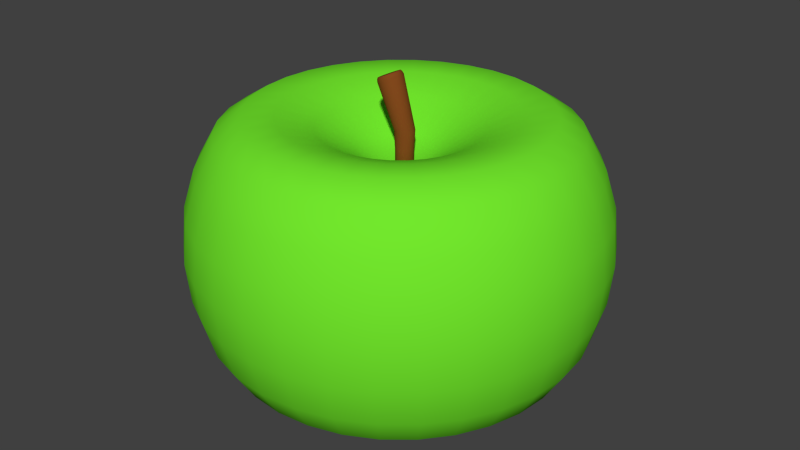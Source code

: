 # Source: greenapple.blend  (saved by Blender 2.74.0; exported with 4.5.12 LTS)
import bpy
from mathutils import Matrix  # noqa: F401  (used for matrix-valued properties, if any)

bpy.ops.wm.read_factory_settings(use_empty=True)
scene = bpy.context.scene
scene.name = 'Scene'

# ---- collections
col_collection_1 = bpy.data.collections.new('Collection 1'); scene.collection.children.link(col_collection_1)

# ---- materials (node trees are filled in below, after node groups)
mat_material_002 = bpy.data.materials.new('Material.002')
mat_material_002.alpha_threshold = 0.0
mat_material_002.roughness = 0.5
mat_material_001 = bpy.data.materials.new('Material.001')
mat_material_001.alpha_threshold = 0.0
mat_material_001.roughness = 0.5

# ---- material node trees
mat_material_002.use_nodes = True; mat_material_002.node_tree.nodes.clear()
_N = mat_material_002.node_tree.nodes; _L = mat_material_002.node_tree.links
n0 = _N.new('ShaderNodeOutputMaterial'); n0.name = 'Material Output'; n0.location = (300, 300)
n1 = _N.new('ShaderNodeBsdfDiffuse'); n1.name = 'Diffuse BSDF'; n1.location = (10, 300)
n1.inputs[0].default_value = (0.2266, 0.06228, 0.01253, 1.0)
_L.new(n1.outputs[0], n0.inputs[0])
n0.is_active_output = True
mat_material_001.use_nodes = True; mat_material_001.node_tree.nodes.clear()
_N = mat_material_001.node_tree.nodes; _L = mat_material_001.node_tree.links
n0 = _N.new('ShaderNodeOutputMaterial'); n0.name = 'Material Output'; n0.location = (300, 300)
n1 = _N.new('ShaderNodeBsdfDiffuse'); n1.name = 'Diffuse BSDF'; n1.location = (10, 300)
n1.inputs[0].default_value = (0.169, 0.8, 0.0258, 1.0)
_L.new(n1.outputs[0], n0.inputs[0])
n0.is_active_output = True

# ---- world
world_world = bpy.data.worlds.new('World'); scene.world = world_world
world_world.color = (0.05088, 0.05088, 0.05088)
world_world.use_sun_shadow = False
world_world.sun_shadow_jitter_overblur = 0.0
world_world.cycles.sampling_method = 'MANUAL'
world_world.cycles.sample_map_resolution = 256

# ---- meshes
me_cylinder_002 = bpy.data.meshes.new('Cylinder.002')
me_cylinder_002.from_pydata([(0.0, 1.0, -1.0), (-1.963e-08, 1.106, 1.0), (0.1951, 0.9808, -1.0), (0.2158, 1.085, 1.0), (0.3827, 0.9239, -1.0), (0.4233, 1.022, 1.0), (0.5556, 0.8315, -1.0), (0.6145, 0.9197, 1.0), (0.7071, 0.7071, -1.0), (0.7822, 0.7822, 1.0), (0.8315, 0.5556, -1.0), (0.9197, 0.6145, 1.0), (0.9239, 0.3827, -1.0), (1.022, 0.4233, 1.0), (0.9808, 0.1951, -1.0), (1.085, 0.2158, 1.0), (1.0, 7.55e-08, -1.0), (1.106, 5.35e-08, 1.0), (0.9808, -0.1951, -1.0), (1.085, -0.2158, 1.0), (0.9239, -0.3827, -1.0), (1.022, -0.4233, 1.0), (0.8315, -0.5556, -1.0), (0.9197, -0.6145, 1.0), (0.7071, -0.7071, -1.0), (0.7822, -0.7822, 1.0), (0.5556, -0.8315, -1.0), (0.6145, -0.9197, 1.0), (0.3827, -0.9239, -1.0), (0.4233, -1.022, 1.0), (0.1951, -0.9808, -1.0), (0.2158, -1.085, 1.0), (-3.258e-07, -1.0, -1.0), (-3.801e-07, -1.106, 1.0), (-0.1951, -0.9808, -1.0), (-0.2158, -1.085, 1.0), (-0.3827, -0.9239, -1.0), (-0.4233, -1.022, 1.0), (-0.5556, -0.8315, -1.0), (-0.6145, -0.9197, 1.0), (-0.7071, -0.7071, -1.0), (-0.7822, -0.7822, 1.0), (-0.8315, -0.5556, -1.0), (-0.9197, -0.6145, 1.0), (-0.9239, -0.3827, -1.0), (-1.022, -0.4233, 1.0), (-0.9808, -0.1951, -1.0), (-1.085, -0.2158, 1.0), (-1.0, 9.656e-07, -1.0), (-1.106, 1.038e-06, 1.0), (-0.9808, 0.1951, -1.0), (-1.085, 0.2158, 1.0), (-0.9239, 0.3827, -1.0), (-1.022, 0.4233, 1.0), (-0.8315, 0.5556, -1.0), (-0.9197, 0.6145, 1.0), (-0.7071, 0.7071, -1.0), (-0.7822, 0.7822, 1.0), (-0.5556, 0.8315, -1.0), (-0.6145, 0.9197, 1.0), (-0.3827, 0.9239, -1.0), (-0.4233, 1.022, 1.0), (-0.1951, 0.9808, -1.0), (-0.2158, 1.085, 1.0), (-1.864, 1.423, 6.149), (-1.611, 1.396, 6.265), (-1.369, 1.315, 6.376), (-1.145, 1.184, 6.479), (-0.9491, 1.007, 6.569), (-0.7883, 0.7909, 6.643), (-0.6687, 0.5447, 6.698), (-0.5951, 0.2777, 6.732), (-0.5703, -3.266e-07, 6.743), (-0.5951, -0.2777, 6.732), (-0.6687, -0.5447, 6.698), (-0.7883, -0.7909, 6.643), (-0.9491, -1.007, 6.569), (-1.145, -1.184, 6.479), (-1.369, -1.315, 6.376), (-1.611, -1.396, 6.265), (-1.864, -1.423, 6.149), (-2.116, -1.396, 6.033), (-2.359, -1.315, 5.921), (-2.582, -1.184, 5.819), (-2.778, -1.007, 5.729), (-2.939, -0.7909, 5.655), (-3.059, -0.5447, 5.6), (-3.132, -0.2777, 5.566), (-3.157, 1.1e-06, 5.554), (-3.132, 0.2777, 5.566), (-3.059, 0.5448, 5.6), (-2.939, 0.7909, 5.655), (-2.778, 1.007, 5.729), (-2.582, 1.184, 5.819), (-2.359, 1.315, 5.921), (-2.116, 1.396, 6.033), (-1.943, 1.379, 6.321), (-1.699, 1.352, 6.434), (-1.464, 1.274, 6.542), (-1.247, 1.146, 6.641), (-1.057, 0.9749, 6.728), (-0.9013, 0.766, 6.8), (-0.7855, 0.5276, 6.853), (-0.7142, 0.269, 6.886), (-0.6902, -3.138e-07, 6.897), (-0.7142, -0.269, 6.886), (-0.7855, -0.5276, 6.853), (-0.9013, -0.766, 6.8), (-1.057, -0.9749, 6.728), (-1.247, -1.146, 6.641), (-1.464, -1.274, 6.542), (-1.699, -1.352, 6.434), (-1.943, -1.379, 6.321), (-2.187, -1.352, 6.209), (-2.422, -1.274, 6.101), (-2.639, -1.146, 6.001), (-2.829, -0.9749, 5.914), (-2.985, -0.766, 5.843), (-3.1, -0.5276, 5.789), (-3.172, -0.269, 5.757), (-3.196, 1.068e-06, 5.746), (-3.172, 0.269, 5.757), (-3.1, 0.5276, 5.789), (-2.985, 0.766, 5.843), (-2.829, 0.975, 5.914), (-2.639, 1.146, 6.001), (-2.422, 1.274, 6.101), (-2.187, 1.352, 6.209), (-2.005, 1.335, 6.456), (-1.768, 1.309, 6.565), (-1.541, 1.233, 6.67), (-1.331, 1.11, 6.766), (-1.148, 0.9438, 6.851), (-0.9967, 0.7415, 6.92), (-0.8847, 0.5108, 6.971), (-0.8156, 0.2604, 7.003), (-0.7923, -2.999e-07, 7.014), (-0.8156, -0.2604, 7.003), (-0.8847, -0.5108, 6.971), (-0.9967, -0.7415, 6.92), (-1.148, -0.9438, 6.851), (-1.331, -1.11, 6.766), (-1.541, -1.233, 6.67), (-1.768, -1.309, 6.565), (-2.005, -1.335, 6.456), (-2.242, -1.309, 6.348), (-2.469, -1.233, 6.243), (-2.679, -1.11, 6.147), (-2.863, -0.9438, 6.062), (-3.013, -0.7415, 5.993), (-3.125, -0.5108, 5.941), (-3.194, -0.2604, 5.91), (-3.218, 1.038e-06, 5.899), (-3.194, 0.2604, 5.91), (-3.125, 0.5108, 5.941), (-3.013, 0.7415, 5.993), (-2.863, 0.9438, 6.062), (-2.679, 1.11, 6.147), (-2.469, 1.233, 6.243), (-2.242, 1.309, 6.348), (-2.04, 1.268, 6.532), (-1.815, 1.244, 6.635), (-1.599, 1.172, 6.734), (-1.399, 1.054, 6.826), (-1.225, 0.8968, 6.906), (-1.081, 0.7046, 6.972), (-0.975, 0.4853, 7.021), (-0.9094, 0.2474, 7.051), (-0.8873, -2.821e-07, 7.061), (-0.9094, -0.2474, 7.051), (-0.975, -0.4853, 7.021), (-1.081, -0.7046, 6.972), (-1.225, -0.8968, 6.906), (-1.399, -1.054, 6.826), (-1.599, -1.172, 6.734), (-1.815, -1.244, 6.635), (-2.04, -1.268, 6.532), (-2.264, -1.244, 6.428), (-2.481, -1.172, 6.329), (-2.68, -1.054, 6.237), (-2.854, -0.8968, 6.157), (-2.998, -0.7046, 6.091), (-3.104, -0.4853, 6.042), (-3.17, -0.2474, 6.012), (-3.192, 9.89e-07, 6.002), (-3.17, 0.2474, 6.012), (-3.104, 0.4853, 6.042), (-2.998, 0.7046, 6.091), (-2.854, 0.8968, 6.157), (-2.68, 1.054, 6.237), (-2.481, 1.172, 6.329), (-2.264, 1.244, 6.428), (-2.062, 1.251, 6.58), (-1.84, 1.227, 6.682), (-1.627, 1.155, 6.78), (-1.431, 1.04, 6.871), (-1.259, 0.8843, 6.95), (-1.117, 0.6948, 7.015), (-1.012, 0.4786, 7.063), (-0.9475, 0.244, 7.093), (-0.9257, -2.791e-07, 7.103), (-0.9475, -0.244, 7.093), (-1.012, -0.4786, 7.063), (-1.117, -0.6948, 7.015), (-1.259, -0.8843, 6.95), (-1.431, -1.04, 6.871), (-1.627, -1.155, 6.78), (-1.84, -1.227, 6.682), (-2.062, -1.251, 6.58), (-2.284, -1.227, 6.478), (-2.497, -1.155, 6.381), (-2.693, -1.04, 6.29), (-2.866, -0.8843, 6.211), (-3.007, -0.6948, 6.146), (-3.112, -0.4786, 6.098), (-3.177, -0.244, 6.068), (-3.198, 9.744e-07, 6.058), (-3.177, 0.244, 6.068), (-3.112, 0.4786, 6.098), (-3.007, 0.6948, 6.146), (-2.866, 0.8843, 6.211), (-2.693, 1.04, 6.29), (-2.497, 1.155, 6.381), (-2.284, 1.227, 6.478), (2.236e-07, 1.0, -4.977), (0.1951, 0.9808, -4.977), (0.3827, 0.9239, -4.977), (0.5556, 0.8315, -4.977), (0.7071, 0.7071, -4.977), (0.8315, 0.5556, -4.977), (0.9239, 0.3827, -4.977), (0.9808, 0.1951, -4.977), (1.0, 7.55e-08, -4.977), (0.9808, -0.1951, -4.977), (0.9239, -0.3827, -4.977), (0.8315, -0.5556, -4.977), (0.7071, -0.7071, -4.977), (0.5556, -0.8315, -4.977), (0.3827, -0.9239, -4.977), (0.1951, -0.9808, -4.977), (-1.022e-07, -1.0, -4.977), (-0.1951, -0.9808, -4.977), (-0.3827, -0.9239, -4.977), (-0.5556, -0.8315, -4.977), (-0.7071, -0.7071, -4.977), (-0.8315, -0.5556, -4.977), (-0.9239, -0.3827, -4.977), (-0.9808, -0.1951, -4.977), (-1.0, 9.656e-07, -4.977), (-0.9808, 0.1951, -4.977), (-0.9239, 0.3827, -4.977), (-0.8315, 0.5556, -4.977), (-0.7071, 0.7071, -4.977), (-0.5556, 0.8315, -4.977), (-0.3827, 0.9239, -4.977), (-0.1951, 0.9808, -4.977)], [], [(0, 1, 3, 2), (2, 3, 5, 4), (4, 5, 7, 6), (6, 7, 9, 8), (8, 9, 11, 10), (10, 11, 13, 12), (12, 13, 15, 14), (14, 15, 17, 16), (16, 17, 19, 18), (18, 19, 21, 20), (20, 21, 23, 22), (22, 23, 25, 24), (24, 25, 27, 26), (26, 27, 29, 28), (28, 29, 31, 30), (30, 31, 33, 32), (32, 33, 35, 34), (34, 35, 37, 36), (36, 37, 39, 38), (38, 39, 41, 40), (40, 41, 43, 42), (42, 43, 45, 44), (44, 45, 47, 46), (46, 47, 49, 48), (48, 49, 51, 50), (50, 51, 53, 52), (52, 53, 55, 54), (54, 55, 57, 56), (56, 57, 59, 58), (58, 59, 61, 60), (61, 59, 93, 94), (62, 63, 1, 0), (60, 61, 63, 62), (42, 44, 246, 245), (91, 90, 122, 123), (39, 37, 82, 83), (3, 1, 64, 65), (17, 15, 71, 72), (45, 43, 85, 86), (23, 21, 74, 75), (51, 49, 88, 89), (7, 5, 66, 67), (29, 27, 77, 78), (57, 55, 91, 92), (35, 33, 80, 81), (13, 11, 69, 70), (63, 61, 94, 95), (41, 39, 83, 84), (19, 17, 72, 73), (47, 45, 86, 87), (25, 23, 75, 76), (53, 51, 89, 90), (9, 7, 67, 68), (31, 29, 78, 79), (59, 57, 92, 93), (37, 35, 81, 82), (15, 13, 70, 71), (1, 63, 95, 64), (43, 41, 84, 85), (21, 19, 73, 74), (49, 47, 87, 88), (5, 3, 65, 66), (27, 25, 76, 77), (55, 53, 90, 91), (11, 9, 68, 69), (33, 31, 79, 80), (125, 124, 156, 157), (69, 68, 100, 101), (80, 79, 111, 112), (89, 88, 120, 121), (67, 66, 98, 99), (78, 77, 109, 110), (87, 86, 118, 119), (65, 64, 96, 97), (76, 75, 107, 108), (64, 95, 127, 96), (85, 84, 116, 117), (74, 73, 105, 106), (94, 93, 125, 126), (83, 82, 114, 115), (72, 71, 103, 104), (92, 91, 123, 124), (81, 80, 112, 113), (70, 69, 101, 102), (90, 89, 121, 122), (68, 67, 99, 100), (79, 78, 110, 111), (88, 87, 119, 120), (66, 65, 97, 98), (77, 76, 108, 109), (86, 85, 117, 118), (75, 74, 106, 107), (95, 94, 126, 127), (84, 83, 115, 116), (73, 72, 104, 105), (93, 92, 124, 125), (82, 81, 113, 114), (71, 70, 102, 103), (159, 158, 190, 191), (114, 113, 145, 146), (103, 102, 134, 135), (123, 122, 154, 155), (101, 100, 132, 133), (112, 111, 143, 144), (121, 120, 152, 153), (99, 98, 130, 131), (110, 109, 141, 142), (119, 118, 150, 151), (97, 96, 128, 129), (108, 107, 139, 140), (96, 127, 159, 128), (117, 116, 148, 149), (106, 105, 137, 138), (126, 125, 157, 158), (115, 114, 146, 147), (104, 103, 135, 136), (124, 123, 155, 156), (113, 112, 144, 145), (102, 101, 133, 134), (122, 121, 153, 154), (100, 99, 131, 132), (111, 110, 142, 143), (120, 119, 151, 152), (98, 97, 129, 130), (109, 108, 140, 141), (118, 117, 149, 150), (107, 106, 138, 139), (127, 126, 158, 159), (116, 115, 147, 148), (105, 104, 136, 137), (182, 181, 213, 214), (148, 147, 179, 180), (137, 136, 168, 169), (157, 156, 188, 189), (146, 145, 177, 178), (135, 134, 166, 167), (155, 154, 186, 187), (133, 132, 164, 165), (144, 143, 175, 176), (153, 152, 184, 185), (131, 130, 162, 163), (142, 141, 173, 174), (151, 150, 182, 183), (129, 128, 160, 161), (140, 139, 171, 172), (128, 159, 191, 160), (149, 148, 180, 181), (138, 137, 169, 170), (158, 157, 189, 190), (147, 146, 178, 179), (136, 135, 167, 168), (156, 155, 187, 188), (145, 144, 176, 177), (134, 133, 165, 166), (154, 153, 185, 186), (132, 131, 163, 164), (143, 142, 174, 175), (152, 151, 183, 184), (130, 129, 161, 162), (141, 140, 172, 173), (150, 149, 181, 182), (139, 138, 170, 171), (193, 192, 223, 222, 221, 220, 219, 218, 217, 216, 215, 214, 213, 212, 211, 210, 209, 208, 207, 206, 205, 204, 203, 202, 201, 200, 199, 198, 197, 196, 195, 194), (171, 170, 202, 203), (191, 190, 222, 223), (180, 179, 211, 212), (169, 168, 200, 201), (189, 188, 220, 221), (178, 177, 209, 210), (167, 166, 198, 199), (187, 186, 218, 219), (165, 164, 196, 197), (176, 175, 207, 208), (185, 184, 216, 217), (163, 162, 194, 195), (174, 173, 205, 206), (183, 182, 214, 215), (161, 160, 192, 193), (172, 171, 203, 204), (160, 191, 223, 192), (181, 180, 212, 213), (170, 169, 201, 202), (190, 189, 221, 222), (179, 178, 210, 211), (168, 167, 199, 200), (188, 187, 219, 220), (177, 176, 208, 209), (166, 165, 197, 198), (186, 185, 217, 218), (164, 163, 195, 196), (175, 174, 206, 207), (184, 183, 215, 216), (162, 161, 193, 194), (173, 172, 204, 205), (224, 225, 226, 227, 228, 229, 230, 231, 232, 233, 234, 235, 236, 237, 238, 239, 240, 241, 242, 243, 244, 245, 246, 247, 248, 249, 250, 251, 252, 253, 254, 255), (20, 22, 235, 234), (48, 50, 249, 248), (4, 6, 227, 226), (26, 28, 238, 237), (54, 56, 252, 251), (32, 34, 241, 240), (10, 12, 230, 229), (60, 62, 255, 254), (38, 40, 244, 243), (16, 18, 233, 232), (44, 46, 247, 246), (22, 24, 236, 235), (50, 52, 250, 249), (6, 8, 228, 227), (28, 30, 239, 238), (56, 58, 253, 252), (34, 36, 242, 241), (12, 14, 231, 230), (62, 0, 224, 255), (40, 42, 245, 244), (18, 20, 234, 233), (46, 48, 248, 247), (2, 4, 226, 225), (24, 26, 237, 236), (52, 54, 251, 250), (8, 10, 229, 228), (30, 32, 240, 239), (58, 60, 254, 253), (36, 38, 243, 242), (0, 2, 225, 224), (14, 16, 232, 231)])
me_cylinder_002.polygons.foreach_set('use_smooth', [True] * 226)
me_cylinder_002.materials.append(mat_material_002)
me_cylinder_002.use_remesh_preserve_volume = False
me_cylinder_002.use_remesh_preserve_attributes = False
me_cylinder_002.use_mirror_vertex_groups = False
me_cylinder_002.update()
me_sphere = bpy.data.meshes.new('Sphere')
me_sphere.from_pydata([(-0.1951, 0.0, -0.9598), (-0.3827, 0.0, -0.842), (-0.5556, 0.0, -0.7818), (-0.7071, 0.0, -0.774), (-0.8315, 0.0, -0.8519), (-0.9239, 0.0, -1.016), (-0.9808, 0.0, -1.199), (-1.0, 0.0, -1.394), (-0.9808, 0.0, -1.59), (-0.9239, 0.0, -1.787), (-0.8315, 0.0, -1.936), (-0.7071, 0.0, -2.032), (-0.5556, 0.0, -2.069), (-0.3827, 0.0, -2.063), (-0.1951, 0.0, -2.035), (-0.1913, 0.03806, -0.9598), (-0.3753, 0.07466, -0.842), (-0.5449, 0.1084, -0.7818), (-0.6935, 0.1379, -0.774), (-0.8155, 0.1622, -0.8519), (-0.9061, 0.1802, -1.016), (-0.9619, 0.1913, -1.199), (-0.9808, 0.1951, -1.394), (-0.9619, 0.1913, -1.59), (-0.9061, 0.1802, -1.787), (-0.8155, 0.1622, -1.936), (-0.6935, 0.1379, -2.032), (-0.5449, 0.1084, -2.069), (-0.3753, 0.07466, -2.063), (-0.1913, 0.03806, -2.035), (-0.1802, 0.07466, -0.9598), (-0.3536, 0.1464, -0.842), (-0.5133, 0.2126, -0.7818), (-0.6533, 0.2706, -0.774), (-0.7682, 0.3182, -0.8519), (-0.8536, 0.3536, -1.016), (-0.9061, 0.3753, -1.199), (-0.9239, 0.3827, -1.394), (-0.9061, 0.3753, -1.59), (-0.8536, 0.3536, -1.787), (-0.7682, 0.3182, -1.936), (-0.6533, 0.2706, -2.032), (-0.5133, 0.2126, -2.069), (-0.3536, 0.1464, -2.063), (-0.1802, 0.07466, -2.035), (-0.1622, 0.1084, -0.9598), (-0.3182, 0.2126, -0.842), (-0.4619, 0.3087, -0.7818), (-0.5879, 0.3928, -0.774), (-0.6913, 0.4619, -0.8519), (-0.7682, 0.5133, -1.016), (-0.8155, 0.5449, -1.199), (-0.8315, 0.5556, -1.394), (-0.8155, 0.5449, -1.59), (-0.7682, 0.5133, -1.787), (-0.6913, 0.4619, -1.936), (-0.5879, 0.3928, -2.032), (-0.4619, 0.3087, -2.069), (-0.3182, 0.2126, -2.063), (-0.1622, 0.1084, -2.035), (-0.1379, 0.1379, -0.9598), (-0.2706, 0.2706, -0.842), (-0.3928, 0.3928, -0.7818), (-0.5, 0.5, -0.774), (-0.5879, 0.5879, -0.8519), (-0.6533, 0.6533, -1.016), (-0.6935, 0.6935, -1.199), (-0.7071, 0.7071, -1.394), (-0.6935, 0.6935, -1.59), (-0.6533, 0.6533, -1.787), (-0.5879, 0.5879, -1.936), (-0.5, 0.5, -2.032), (-0.3928, 0.3928, -2.069), (-0.2706, 0.2706, -2.063), (-0.1379, 0.1379, -2.035), (-0.1084, 0.1622, -0.9598), (-0.2126, 0.3182, -0.842), (-0.3087, 0.4619, -0.7818), (-0.3928, 0.5879, -0.774), (-0.4619, 0.6913, -0.8519), (-0.5133, 0.7682, -1.016), (-0.5449, 0.8155, -1.199), (-0.5556, 0.8315, -1.394), (-0.5449, 0.8155, -1.59), (-0.5133, 0.7682, -1.787), (-0.4619, 0.6913, -1.936), (-0.3928, 0.5879, -2.032), (-0.3087, 0.4619, -2.069), (-0.2126, 0.3182, -2.063), (-0.1084, 0.1622, -2.035), (-0.07466, 0.1802, -0.9598), (-0.1464, 0.3536, -0.842), (-0.2126, 0.5133, -0.7818), (-0.2706, 0.6533, -0.774), (-0.3182, 0.7682, -0.8519), (-0.3536, 0.8536, -1.016), (-0.3753, 0.9061, -1.199), (-0.3827, 0.9239, -1.394), (-0.3753, 0.9061, -1.59), (-0.3536, 0.8536, -1.787), (-0.3182, 0.7682, -1.936), (-0.2706, 0.6533, -2.032), (-0.2126, 0.5133, -2.069), (-0.1464, 0.3536, -2.063), (-0.07466, 0.1802, -2.035), (-0.03806, 0.1913, -0.9598), (-0.07466, 0.3753, -0.842), (-0.1084, 0.5449, -0.7818), (-0.1379, 0.6935, -0.774), (-0.1622, 0.8155, -0.8519), (-0.1802, 0.9061, -1.016), (-0.1913, 0.9619, -1.199), (-0.1951, 0.9808, -1.394), (-0.1913, 0.9619, -1.59), (-0.1802, 0.9061, -1.787), (-0.1622, 0.8155, -1.936), (-0.1379, 0.6935, -2.032), (-0.1084, 0.5449, -2.069), (-0.07466, 0.3753, -2.063), (-0.03806, 0.1913, -2.035), (3.266e-07, 0.1951, -0.9598), (3.192e-07, 0.3827, -0.842), (3.117e-07, 0.5556, -0.7818), (3.192e-07, 0.7071, -0.774), (3.341e-07, 0.8315, -0.8519), (2.745e-07, 0.9239, -1.016), (3.937e-07, 0.9808, -1.199), (3.788e-07, 1.0, -1.394), (3.937e-07, 0.9808, -1.59), (2.298e-07, 0.9239, -1.787), (3.341e-07, 0.8315, -1.936), (3.192e-07, 0.7071, -2.032), (3.415e-07, 0.5556, -2.069), (3.043e-07, 0.3827, -2.063), (3.08e-07, 0.1951, -2.035), (0.03806, 0.1913, -0.9598), (0.07466, 0.3753, -0.842), (0.1084, 0.5449, -0.7818), (0.138, 0.6935, -0.774), (0.1622, 0.8155, -0.8519), (0.1802, 0.9061, -1.016), (0.1913, 0.9619, -1.199), (0.1951, 0.9808, -1.394), (0.1913, 0.9619, -1.59), (0.1802, 0.9061, -1.787), (0.1622, 0.8155, -1.936), (0.138, 0.6935, -2.032), (0.1084, 0.5449, -2.069), (0.07466, 0.3753, -2.063), (0.03806, 0.1913, -2.035), (0.07466, 0.1802, -0.9598), (0.1464, 0.3536, -0.842), (0.2126, 0.5133, -0.7818), (0.2706, 0.6533, -0.774), (0.3182, 0.7682, -0.8519), (0.3536, 0.8536, -1.016), (0.3753, 0.9061, -1.199), (0.3827, 0.9239, -1.394), (0.3753, 0.9061, -1.59), (0.3536, 0.8536, -1.787), (0.3182, 0.7682, -1.936), (0.2706, 0.6533, -2.032), (0.2126, 0.5133, -2.069), (0.1464, 0.3536, -2.063), (0.07466, 0.1802, -2.035), (0.1084, 0.1622, -0.9598), (0.2126, 0.3182, -0.842), (0.3087, 0.4619, -0.7818), (0.3928, 0.5879, -0.774), (0.4619, 0.6913, -0.8519), (0.5133, 0.7682, -1.016), (0.5449, 0.8155, -1.199), (0.5556, 0.8315, -1.394), (0.5449, 0.8155, -1.59), (0.5133, 0.7682, -1.787), (0.4619, 0.6913, -1.936), (0.3928, 0.5879, -2.032), (0.3087, 0.4619, -2.069), (0.2126, 0.3182, -2.063), (0.1084, 0.1622, -2.035), (0.138, 0.1379, -0.9598), (0.2706, 0.2706, -0.842), (0.3928, 0.3928, -0.7818), (0.5, 0.5, -0.774), (0.5879, 0.5879, -0.8519), (0.6533, 0.6533, -1.016), (0.6935, 0.6935, -1.199), (0.7071, 0.7071, -1.394), (0.6935, 0.6935, -1.59), (0.6533, 0.6533, -1.787), (0.5879, 0.5879, -1.936), (0.5, 0.5, -2.032), (0.3928, 0.3928, -2.069), (0.2706, 0.2706, -2.063), (0.138, 0.1379, -2.035), (0.1622, 0.1084, -0.9598), (0.3182, 0.2126, -0.842), (0.4619, 0.3087, -0.7818), (0.5879, 0.3928, -0.774), (0.6913, 0.4619, -0.8519), (0.7682, 0.5133, -1.016), (0.8155, 0.5449, -1.199), (0.8315, 0.5556, -1.394), (0.8155, 0.5449, -1.59), (0.7682, 0.5133, -1.787), (0.6913, 0.4619, -1.936), (0.5879, 0.3928, -2.032), (0.4619, 0.3087, -2.069), (0.3182, 0.2126, -2.063), (0.1622, 0.1084, -2.035), (0.1802, 0.07466, -0.9598), (0.3536, 0.1464, -0.842), (0.5133, 0.2126, -0.7818), (0.6533, 0.2706, -0.774), (0.7682, 0.3182, -0.8519), (0.8536, 0.3536, -1.016), (0.9061, 0.3753, -1.199), (0.9239, 0.3827, -1.394), (0.9061, 0.3753, -1.59), (0.8536, 0.3536, -1.787), (0.7682, 0.3182, -1.936), (0.6533, 0.2706, -2.032), (0.5133, 0.2126, -2.069), (0.3536, 0.1464, -2.063), (0.1802, 0.07466, -2.035), (0.1913, 0.03806, -0.9598), (0.3753, 0.07466, -0.842), (0.5449, 0.1084, -0.7818), (0.6935, 0.1379, -0.774), (0.8155, 0.1622, -0.8519), (0.9061, 0.1802, -1.016), (0.9619, 0.1913, -1.199), (0.9808, 0.1951, -1.394), (0.9619, 0.1913, -1.59), (0.9061, 0.1802, -1.787), (0.8155, 0.1622, -1.936), (0.6935, 0.1379, -2.032), (0.5449, 0.1084, -2.069), (0.3753, 0.07466, -2.063), (0.1913, 0.03806, -2.035), (0.1951, -7.212e-09, -0.9598), (0.3827, 4.122e-08, -0.842), (0.5556, 2.632e-08, -0.7818), (0.7071, -2.584e-08, -0.774), (0.8315, -8.544e-08, -0.8519), (0.9239, 6.357e-08, -1.016), (0.9808, -8.544e-08, -1.199), (1.0, -1.003e-07, -1.394), (0.9808, -8.544e-08, -1.59), (0.9239, 6.357e-08, -1.787), (0.8315, -8.544e-08, -1.936), (0.7071, -2.584e-08, -2.032), (0.5556, -1.094e-08, -2.069), (0.3827, 3.964e-09, -2.063), (0.1951, 3.964e-09, -2.035), (0.1913, -0.03806, -0.9598), (0.3753, -0.07466, -0.842), (0.5449, -0.1084, -0.7818), (0.6935, -0.1379, -0.774), (0.8155, -0.1622, -0.8519), (0.9061, -0.1802, -1.016), (0.9619, -0.1913, -1.199), (0.9808, -0.1951, -1.394), (0.9619, -0.1913, -1.59), (0.9061, -0.1802, -1.787), (0.8155, -0.1622, -1.936), (0.6935, -0.1379, -2.032), (0.5449, -0.1084, -2.069), (0.3753, -0.07466, -2.063), (0.1913, -0.03806, -2.035), (0.1802, -0.07466, -0.9598), (0.3536, -0.1464, -0.842), (0.5133, -0.2126, -0.7818), (0.6533, -0.2706, -0.774), (0.7682, -0.3182, -0.8519), (0.8536, -0.3536, -1.016), (0.9061, -0.3753, -1.199), (0.9239, -0.3827, -1.394), (0.9061, -0.3753, -1.59), (0.8536, -0.3536, -1.787), (0.7682, -0.3182, -1.936), (0.6533, -0.2706, -2.032), (0.5133, -0.2126, -2.069), (0.3536, -0.1464, -2.063), (0.1802, -0.07466, -2.035), (0.1622, -0.1084, -0.9598), (0.3182, -0.2126, -0.842), (0.4619, -0.3087, -0.7818), (0.5879, -0.3928, -0.774), (0.6913, -0.4619, -0.8519), (0.7682, -0.5133, -1.016), (0.8155, -0.5449, -1.199), (0.8315, -0.5556, -1.394), (0.8155, -0.5449, -1.59), (0.7682, -0.5133, -1.787), (0.6913, -0.4619, -1.936), (0.5879, -0.3928, -2.032), (0.4619, -0.3087, -2.069), (0.3182, -0.2126, -2.063), (0.1622, -0.1084, -2.035), (0.138, -0.1379, -0.9598), (0.2706, -0.2706, -0.842), (0.3928, -0.3928, -0.7818), (0.5, -0.5, -0.774), (0.5879, -0.5879, -0.8519), (0.6533, -0.6533, -1.016), (0.6935, -0.6935, -1.199), (0.7071, -0.7071, -1.394), (0.6935, -0.6935, -1.59), (0.6533, -0.6533, -1.787), (0.5879, -0.5879, -1.936), (0.5, -0.5, -2.032), (0.3928, -0.3928, -2.069), (0.2706, -0.2706, -2.063), (0.1379, -0.1379, -2.035), (0.1084, -0.1622, -0.9598), (0.2126, -0.3182, -0.842), (0.3087, -0.4619, -0.7818), (0.3928, -0.5879, -0.774), (0.4619, -0.6913, -0.8519), (0.5133, -0.7682, -1.016), (0.5449, -0.8155, -1.199), (0.5556, -0.8315, -1.394), (0.5449, -0.8155, -1.59), (0.5133, -0.7682, -1.787), (0.4619, -0.6913, -1.936), (0.3928, -0.5879, -2.032), (0.3087, -0.4619, -2.069), (0.2126, -0.3182, -2.063), (0.1084, -0.1622, -2.035), (3.258e-07, 0.0, -2.012), (0.07466, -0.1802, -0.9598), (0.1464, -0.3536, -0.842), (0.2126, -0.5133, -0.7818), (0.2706, -0.6533, -0.774), (0.3182, -0.7682, -0.8519), (0.3536, -0.8536, -1.016), (0.3753, -0.9061, -1.199), (0.3827, -0.9239, -1.394), (0.3753, -0.9061, -1.59), (0.3536, -0.8536, -1.787), (0.3182, -0.7682, -1.936), (0.2706, -0.6533, -2.032), (0.2126, -0.5133, -2.069), (0.1464, -0.3536, -2.063), (0.07466, -0.1802, -2.035), (0.03806, -0.1913, -0.9598), (0.07466, -0.3753, -0.842), (0.1084, -0.5449, -0.7818), (0.1379, -0.6935, -0.774), (0.1622, -0.8155, -0.8519), (0.1802, -0.9061, -1.016), (0.1913, -0.9619, -1.199), (0.1951, -0.9808, -1.394), (0.1913, -0.9619, -1.59), (0.1802, -0.9061, -1.787), (0.1622, -0.8155, -1.936), (0.1379, -0.6935, -2.032), (0.1084, -0.5449, -2.069), (0.07466, -0.3753, -2.063), (0.03806, -0.1913, -2.035), (3.117e-07, -0.1951, -0.9598), (2.819e-07, -0.3827, -0.842), (2.819e-07, -0.5556, -0.7818), (1.851e-07, -0.7071, -0.774), (1.404e-07, -0.8315, -0.8519), (3.192e-07, -0.9239, -1.016), (9.567e-08, -0.9808, -1.199), (1.404e-07, -1.0, -1.394), (9.567e-08, -0.9808, -1.59), (3.192e-07, -0.9239, -1.787), (1.404e-07, -0.8315, -1.936), (1.851e-07, -0.7071, -2.032), (2.596e-07, -0.5556, -2.069), (2.521e-07, -0.3827, -2.063), (3.155e-07, -0.1951, -2.035), (-0.03806, -0.1913, -0.9598), (-0.07466, -0.3753, -0.842), (-0.1084, -0.5449, -0.7818), (-0.1379, -0.6935, -0.774), (-0.1622, -0.8155, -0.8519), (-0.1802, -0.9061, -1.016), (-0.1913, -0.9619, -1.199), (-0.1951, -0.9808, -1.394), (-0.1913, -0.9619, -1.59), (-0.1802, -0.9061, -1.787), (-0.1622, -0.8155, -1.936), (-0.1379, -0.6935, -2.032), (-0.1084, -0.5449, -2.069), (-0.07466, -0.3753, -2.063), (-0.03806, -0.1913, -2.035), (-0.07466, -0.1802, -0.9598), (-0.1464, -0.3536, -0.842), (-0.2126, -0.5133, -0.7818), (-0.2706, -0.6533, -0.774), (-0.3182, -0.7682, -0.8519), (-0.3536, -0.8536, -1.016), (-0.3753, -0.9061, -1.199), (-0.3827, -0.9239, -1.394), (-0.3753, -0.9061, -1.59), (-0.3536, -0.8536, -1.787), (-0.3182, -0.7682, -1.936), (-0.2706, -0.6533, -2.032), (-0.2126, -0.5133, -2.069), (-0.1464, -0.3536, -2.063), (-0.07466, -0.1802, -2.035), (-0.1084, -0.1622, -0.9598), (-0.2126, -0.3182, -0.842), (-0.3087, -0.4619, -0.7818), (-0.3928, -0.5879, -0.774), (-0.4619, -0.6913, -0.8519), (-0.5133, -0.7682, -1.016), (-0.5449, -0.8155, -1.199), (-0.5556, -0.8315, -1.394), (-0.5449, -0.8155, -1.59), (-0.5133, -0.7682, -1.787), (-0.4619, -0.6913, -1.936), (-0.3928, -0.5879, -2.032), (-0.3087, -0.4619, -2.069), (-0.2126, -0.3182, -2.063), (-0.1084, -0.1622, -2.035), (-0.1379, -0.1379, -0.9598), (-0.2706, -0.2706, -0.842), (-0.3928, -0.3928, -0.7818), (-0.5, -0.5, -0.774), (-0.5879, -0.5879, -0.8519), (-0.6533, -0.6533, -1.016), (-0.6935, -0.6935, -1.199), (-0.7071, -0.7071, -1.394), (-0.6935, -0.6935, -1.59), (-0.6533, -0.6533, -1.787), (-0.5879, -0.5879, -1.936), (-0.5, -0.5, -2.032), (-0.3928, -0.3928, -2.069), (-0.2706, -0.2706, -2.063), (-0.1379, -0.1379, -2.035), (-0.1622, -0.1084, -0.9598), (-0.3182, -0.2126, -0.842), (-0.4619, -0.3087, -0.7818), (-0.5879, -0.3928, -0.774), (-0.6913, -0.4619, -0.8519), (-0.7682, -0.5133, -1.016), (-0.8155, -0.5449, -1.199), (-0.8315, -0.5556, -1.394), (-0.8155, -0.5449, -1.59), (-0.7682, -0.5133, -1.787), (-0.6913, -0.4619, -1.936), (-0.5879, -0.3928, -2.032), (-0.4619, -0.3087, -2.069), (-0.3182, -0.2126, -2.063), (-0.1622, -0.1084, -2.035), (2.48e-08, -1.247e-07, -1.074), (-0.1802, -0.07466, -0.9598), (-0.3536, -0.1464, -0.842), (-0.5133, -0.2126, -0.7818), (-0.6533, -0.2706, -0.774), (-0.7682, -0.3182, -0.8519), (-0.8536, -0.3536, -1.016), (-0.9061, -0.3753, -1.199), (-0.9239, -0.3827, -1.394), (-0.9061, -0.3753, -1.59), (-0.8536, -0.3536, -1.787), (-0.7682, -0.3182, -1.936), (-0.6533, -0.2706, -2.032), (-0.5133, -0.2126, -2.069), (-0.3536, -0.1464, -2.063), (-0.1802, -0.07466, -2.035), (-0.1913, -0.03806, -0.9598), (-0.3753, -0.07466, -0.842), (-0.5449, -0.1084, -0.7818), (-0.6935, -0.1379, -0.774), (-0.8155, -0.1622, -0.8519), (-0.9061, -0.1802, -1.016), (-0.9619, -0.1913, -1.199), (-0.9808, -0.1951, -1.394), (-0.9619, -0.1913, -1.59), (-0.9061, -0.1802, -1.787), (-0.8155, -0.1622, -1.936), (-0.6935, -0.1379, -2.032), (-0.5449, -0.1084, -2.069), (-0.3753, -0.07466, -2.063), (-0.1913, -0.03806, -2.035)], [], [(3, 2, 17, 18), (14, 13, 28, 29), (1, 0, 15, 16), (12, 11, 26, 27), (10, 9, 24, 25), (8, 7, 22, 23), (6, 5, 20, 21), (4, 3, 18, 19), (2, 1, 16, 17), (13, 12, 27, 28), (11, 10, 25, 26), (9, 8, 23, 24), (7, 6, 21, 22), (5, 4, 19, 20), (24, 23, 38, 39), (22, 21, 36, 37), (20, 19, 34, 35), (18, 17, 32, 33), (29, 28, 43, 44), (16, 15, 30, 31), (27, 26, 41, 42), (25, 24, 39, 40), (23, 22, 37, 38), (21, 20, 35, 36), (19, 18, 33, 34), (17, 16, 31, 32), (28, 27, 42, 43), (26, 25, 40, 41), (39, 38, 53, 54), (37, 36, 51, 52), (35, 34, 49, 50), (33, 32, 47, 48), (44, 43, 58, 59), (31, 30, 45, 46), (42, 41, 56, 57), (40, 39, 54, 55), (38, 37, 52, 53), (36, 35, 50, 51), (34, 33, 48, 49), (32, 31, 46, 47), (43, 42, 57, 58), (41, 40, 55, 56), (54, 53, 68, 69), (52, 51, 66, 67), (50, 49, 64, 65), (48, 47, 62, 63), (59, 58, 73, 74), (46, 45, 60, 61), (57, 56, 71, 72), (55, 54, 69, 70), (53, 52, 67, 68), (51, 50, 65, 66), (49, 48, 63, 64), (47, 46, 61, 62), (58, 57, 72, 73), (56, 55, 70, 71), (69, 68, 83, 84), (67, 66, 81, 82), (65, 64, 79, 80), (63, 62, 77, 78), (74, 73, 88, 89), (61, 60, 75, 76), (72, 71, 86, 87), (70, 69, 84, 85), (68, 67, 82, 83), (66, 65, 80, 81), (64, 63, 78, 79), (62, 61, 76, 77), (73, 72, 87, 88), (71, 70, 85, 86), (84, 83, 98, 99), (82, 81, 96, 97), (80, 79, 94, 95), (78, 77, 92, 93), (89, 88, 103, 104), (76, 75, 90, 91), (87, 86, 101, 102), (85, 84, 99, 100), (83, 82, 97, 98), (81, 80, 95, 96), (79, 78, 93, 94), (77, 76, 91, 92), (88, 87, 102, 103), (86, 85, 100, 101), (99, 98, 113, 114), (97, 96, 111, 112), (95, 94, 109, 110), (93, 92, 107, 108), (104, 103, 118, 119), (91, 90, 105, 106), (102, 101, 116, 117), (100, 99, 114, 115), (98, 97, 112, 113), (96, 95, 110, 111), (94, 93, 108, 109), (92, 91, 106, 107), (103, 102, 117, 118), (101, 100, 115, 116), (114, 113, 128, 129), (112, 111, 126, 127), (110, 109, 124, 125), (108, 107, 122, 123), (119, 118, 133, 134), (106, 105, 120, 121), (117, 116, 131, 132), (115, 114, 129, 130), (113, 112, 127, 128), (111, 110, 125, 126), (109, 108, 123, 124), (107, 106, 121, 122), (118, 117, 132, 133), (116, 115, 130, 131), (129, 128, 143, 144), (127, 126, 141, 142), (125, 124, 139, 140), (123, 122, 137, 138), (134, 133, 148, 149), (121, 120, 135, 136), (132, 131, 146, 147), (130, 129, 144, 145), (128, 127, 142, 143), (126, 125, 140, 141), (124, 123, 138, 139), (122, 121, 136, 137), (133, 132, 147, 148), (131, 130, 145, 146), (144, 143, 158, 159), (142, 141, 156, 157), (140, 139, 154, 155), (138, 137, 152, 153), (149, 148, 163, 164), (136, 135, 150, 151), (147, 146, 161, 162), (145, 144, 159, 160), (143, 142, 157, 158), (141, 140, 155, 156), (139, 138, 153, 154), (137, 136, 151, 152), (148, 147, 162, 163), (146, 145, 160, 161), (159, 158, 173, 174), (157, 156, 171, 172), (155, 154, 169, 170), (153, 152, 167, 168), (164, 163, 178, 179), (151, 150, 165, 166), (162, 161, 176, 177), (160, 159, 174, 175), (158, 157, 172, 173), (156, 155, 170, 171), (154, 153, 168, 169), (152, 151, 166, 167), (163, 162, 177, 178), (161, 160, 175, 176), (174, 173, 188, 189), (172, 171, 186, 187), (170, 169, 184, 185), (168, 167, 182, 183), (179, 178, 193, 194), (166, 165, 180, 181), (177, 176, 191, 192), (175, 174, 189, 190), (173, 172, 187, 188), (171, 170, 185, 186), (169, 168, 183, 184), (167, 166, 181, 182), (178, 177, 192, 193), (176, 175, 190, 191), (189, 188, 203, 204), (187, 186, 201, 202), (185, 184, 199, 200), (183, 182, 197, 198), (194, 193, 208, 209), (181, 180, 195, 196), (192, 191, 206, 207), (190, 189, 204, 205), (188, 187, 202, 203), (186, 185, 200, 201), (184, 183, 198, 199), (182, 181, 196, 197), (193, 192, 207, 208), (191, 190, 205, 206), (204, 203, 218, 219), (202, 201, 216, 217), (200, 199, 214, 215), (198, 197, 212, 213), (209, 208, 223, 224), (196, 195, 210, 211), (207, 206, 221, 222), (205, 204, 219, 220), (203, 202, 217, 218), (201, 200, 215, 216), (199, 198, 213, 214), (197, 196, 211, 212), (208, 207, 222, 223), (206, 205, 220, 221), (219, 218, 233, 234), (217, 216, 231, 232), (215, 214, 229, 230), (213, 212, 227, 228), (224, 223, 238, 239), (211, 210, 225, 226), (222, 221, 236, 237), (220, 219, 234, 235), (218, 217, 232, 233), (216, 215, 230, 231), (214, 213, 228, 229), (212, 211, 226, 227), (223, 222, 237, 238), (221, 220, 235, 236), (234, 233, 248, 249), (232, 231, 246, 247), (230, 229, 244, 245), (228, 227, 242, 243), (239, 238, 253, 254), (226, 225, 240, 241), (237, 236, 251, 252), (235, 234, 249, 250), (233, 232, 247, 248), (231, 230, 245, 246), (229, 228, 243, 244), (227, 226, 241, 242), (238, 237, 252, 253), (236, 235, 250, 251), (249, 248, 263, 264), (247, 246, 261, 262), (245, 244, 259, 260), (243, 242, 257, 258), (254, 253, 268, 269), (241, 240, 255, 256), (252, 251, 266, 267), (250, 249, 264, 265), (248, 247, 262, 263), (246, 245, 260, 261), (244, 243, 258, 259), (242, 241, 256, 257), (253, 252, 267, 268), (251, 250, 265, 266), (264, 263, 278, 279), (262, 261, 276, 277), (260, 259, 274, 275), (258, 257, 272, 273), (269, 268, 283, 284), (256, 255, 270, 271), (267, 266, 281, 282), (265, 264, 279, 280), (263, 262, 277, 278), (261, 260, 275, 276), (259, 258, 273, 274), (257, 256, 271, 272), (268, 267, 282, 283), (266, 265, 280, 281), (279, 278, 293, 294), (277, 276, 291, 292), (275, 274, 289, 290), (273, 272, 287, 288), (284, 283, 298, 299), (271, 270, 285, 286), (282, 281, 296, 297), (280, 279, 294, 295), (278, 277, 292, 293), (276, 275, 290, 291), (274, 273, 288, 289), (272, 271, 286, 287), (283, 282, 297, 298), (281, 280, 295, 296), (294, 293, 308, 309), (292, 291, 306, 307), (290, 289, 304, 305), (288, 287, 302, 303), (299, 298, 313, 314), (286, 285, 300, 301), (297, 296, 311, 312), (295, 294, 309, 310), (293, 292, 307, 308), (291, 290, 305, 306), (289, 288, 303, 304), (287, 286, 301, 302), (298, 297, 312, 313), (296, 295, 310, 311), (309, 308, 323, 324), (307, 306, 321, 322), (305, 304, 319, 320), (303, 302, 317, 318), (314, 313, 328, 329), (301, 300, 315, 316), (312, 311, 326, 327), (310, 309, 324, 325), (308, 307, 322, 323), (306, 305, 320, 321), (304, 303, 318, 319), (302, 301, 316, 317), (313, 312, 327, 328), (311, 310, 325, 326), (324, 323, 339, 340), (322, 321, 337, 338), (320, 319, 335, 336), (318, 317, 333, 334), (329, 328, 344, 345), (316, 315, 331, 332), (327, 326, 342, 343), (325, 324, 340, 341), (323, 322, 338, 339), (321, 320, 336, 337), (319, 318, 334, 335), (317, 316, 332, 333), (328, 327, 343, 344), (326, 325, 341, 342), (340, 339, 354, 355), (338, 337, 352, 353), (336, 335, 350, 351), (334, 333, 348, 349), (345, 344, 359, 360), (332, 331, 346, 347), (343, 342, 357, 358), (341, 340, 355, 356), (339, 338, 353, 354), (337, 336, 351, 352), (335, 334, 349, 350), (333, 332, 347, 348), (344, 343, 358, 359), (342, 341, 356, 357), (355, 354, 369, 370), (353, 352, 367, 368), (351, 350, 365, 366), (349, 348, 363, 364), (360, 359, 374, 375), (347, 346, 361, 362), (358, 357, 372, 373), (356, 355, 370, 371), (354, 353, 368, 369), (352, 351, 366, 367), (350, 349, 364, 365), (348, 347, 362, 363), (359, 358, 373, 374), (357, 356, 371, 372), (370, 369, 384, 385), (368, 367, 382, 383), (366, 365, 380, 381), (364, 363, 378, 379), (375, 374, 389, 390), (362, 361, 376, 377), (373, 372, 387, 388), (371, 370, 385, 386), (369, 368, 383, 384), (367, 366, 381, 382), (365, 364, 379, 380), (363, 362, 377, 378), (374, 373, 388, 389), (372, 371, 386, 387), (385, 384, 399, 400), (383, 382, 397, 398), (381, 380, 395, 396), (379, 378, 393, 394), (390, 389, 404, 405), (377, 376, 391, 392), (388, 387, 402, 403), (386, 385, 400, 401), (384, 383, 398, 399), (382, 381, 396, 397), (380, 379, 394, 395), (378, 377, 392, 393), (389, 388, 403, 404), (387, 386, 401, 402), (400, 399, 414, 415), (398, 397, 412, 413), (396, 395, 410, 411), (394, 393, 408, 409), (405, 404, 419, 420), (392, 391, 406, 407), (403, 402, 417, 418), (401, 400, 415, 416), (399, 398, 413, 414), (397, 396, 411, 412), (395, 394, 409, 410), (393, 392, 407, 408), (404, 403, 418, 419), (402, 401, 416, 417), (415, 414, 429, 430), (413, 412, 427, 428), (411, 410, 425, 426), (409, 408, 423, 424), (420, 419, 434, 435), (407, 406, 421, 422), (418, 417, 432, 433), (416, 415, 430, 431), (414, 413, 428, 429), (412, 411, 426, 427), (410, 409, 424, 425), (408, 407, 422, 423), (419, 418, 433, 434), (417, 416, 431, 432), (430, 429, 444, 445), (428, 427, 442, 443), (426, 425, 440, 441), (424, 423, 438, 439), (435, 434, 449, 450), (422, 421, 436, 437), (433, 432, 447, 448), (431, 430, 445, 446), (429, 428, 443, 444), (427, 426, 441, 442), (425, 424, 439, 440), (423, 422, 437, 438), (434, 433, 448, 449), (432, 431, 446, 447), (445, 444, 460, 461), (443, 442, 458, 459), (441, 440, 456, 457), (439, 438, 454, 455), (450, 449, 465, 466), (437, 436, 452, 453), (448, 447, 463, 464), (446, 445, 461, 462), (444, 443, 459, 460), (442, 441, 457, 458), (440, 439, 455, 456), (438, 437, 453, 454), (449, 448, 464, 465), (447, 446, 462, 463), (461, 460, 475, 476), (459, 458, 473, 474), (457, 456, 471, 472), (455, 454, 469, 470), (466, 465, 480, 481), (453, 452, 467, 468), (464, 463, 478, 479), (462, 461, 476, 477), (460, 459, 474, 475), (458, 457, 472, 473), (456, 455, 470, 471), (454, 453, 468, 469), (465, 464, 479, 480), (463, 462, 477, 478), (330, 14, 29), (0, 451, 15), (330, 29, 44), (15, 451, 30), (330, 44, 59), (30, 451, 45), (330, 59, 74), (45, 451, 60), (330, 74, 89), (60, 451, 75), (330, 89, 104), (75, 451, 90), (330, 104, 119), (90, 451, 105), (330, 119, 134), (105, 451, 120), (330, 134, 149), (120, 451, 135), (330, 149, 164), (135, 451, 150), (330, 164, 179), (150, 451, 165), (330, 179, 194), (165, 451, 180), (330, 194, 209), (180, 451, 195), (330, 209, 224), (195, 451, 210), (330, 224, 239), (210, 451, 225), (330, 239, 254), (225, 451, 240), (330, 254, 269), (240, 451, 255), (330, 269, 284), (255, 451, 270), (330, 284, 299), (270, 451, 285), (330, 299, 314), (285, 451, 300), (330, 314, 329), (300, 451, 315), (330, 329, 345), (315, 451, 331), (330, 345, 360), (331, 451, 346), (330, 360, 375), (346, 451, 361), (330, 375, 390), (361, 451, 376), (330, 390, 405), (376, 451, 391), (330, 405, 420), (391, 451, 406), (330, 420, 435), (406, 451, 421), (330, 435, 450), (421, 451, 436), (330, 450, 466), (436, 451, 452), (330, 466, 481), (452, 451, 467), (476, 475, 8, 9), (474, 473, 6, 7), (472, 471, 4, 5), (470, 469, 2, 3), (481, 480, 13, 14), (468, 467, 0, 1), (479, 478, 11, 12), (477, 476, 9, 10), (475, 474, 7, 8), (473, 472, 5, 6), (471, 470, 3, 4), (330, 481, 14), (469, 468, 1, 2), (480, 479, 12, 13), (467, 451, 0), (478, 477, 10, 11)])
me_sphere.polygons.foreach_set('use_smooth', [True] * 512)
me_sphere.materials.append(mat_material_001)
me_sphere.use_remesh_preserve_volume = False
me_sphere.use_remesh_preserve_attributes = False
me_sphere.use_mirror_vertex_groups = False
me_sphere.update()

# ---- objects
ob_cylinder = bpy.data.objects.new('Cylinder', me_cylinder_002)
ob_sphere = bpy.data.objects.new('Sphere', me_sphere)

# ---- transforms, parenting, visibility, modifiers, constraints
ob_cylinder.location = (-0.005957, 0.03984, -0.05657)
ob_cylinder.scale = (0.04372, 0.04372, 0.04372)
ob_cylinder.lineart.crease_threshold = 0.0
ob_sphere.location = (0.0, 0.0, 0.8618)
ob_sphere.lineart.crease_threshold = 0.0

# ---- collection membership
col_collection_1.objects.link(ob_cylinder)
col_collection_1.objects.link(ob_sphere)

# ---- scene / render settings (as saved in the file)
scene.frame_start = 1; scene.frame_end = 250; scene.frame_set(3)
scene.render.engine = 'CYCLES'
scene.render.resolution_percentage = 50
scene.render.dither_intensity = 0.0
scene.cycles.use_denoising = False
scene.cycles.samples = 10
scene.cycles.sampling_pattern = 'TABULATED_SOBOL'
scene.cycles.light_sampling_threshold = 0.0
scene.cycles.use_adaptive_sampling = False
scene.cycles.use_light_tree = False
scene.cycles.blur_glossy = 0.0
scene.cycles.pixel_filter_type = 'GAUSSIAN'
scene.cycles.sample_clamp_indirect = 0.0
scene.view_settings.view_transform = 'Standard'
bpy.context.view_layer.update()

# ---- added for rendering (the .blend has no active camera and no usable light): camera, sun
cam_auto = bpy.data.cameras.new('AutoCamera')
cam_auto.lens = 50.0
cam_auto.sensor_width = 36.0
cam_auto.clip_end = 1000.0
ob_auto_camera = bpy.data.objects.new('AutoCamera', cam_auto)
scene.collection.objects.link(ob_auto_camera)
ob_auto_camera.location = (2.94538, -3.53445, 1.87985)
ob_auto_camera.rotation_euler = (1.09748, -7.21219e-08, 0.694738)
scene.camera = ob_auto_camera
light_auto_sun = bpy.data.lights.new('AutoSun', 'SUN')
light_auto_sun.energy = 3.0
light_auto_sun.angle = 0.0523599
ob_auto_sun = bpy.data.objects.new('AutoSun', light_auto_sun)
scene.collection.objects.link(ob_auto_sun)
ob_auto_sun.rotation_euler = (0.872665, 0.174533, 0.523599)
bpy.context.view_layer.update()
